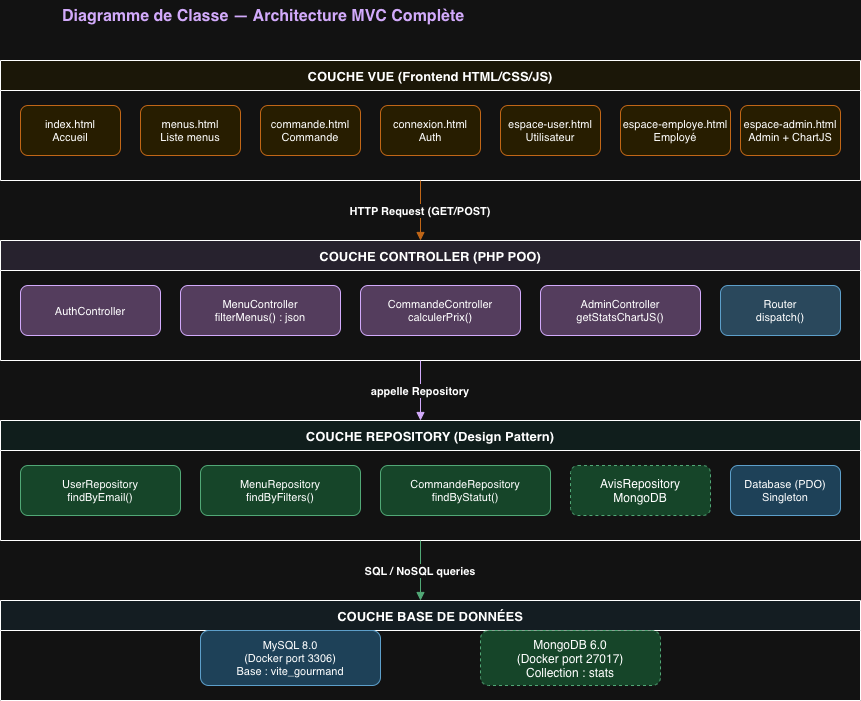

The diagram above was exported from draw.io. Its source (the exported page's mxGraphModel, read from the mxfile embedded in the PNG):
<mxGraphModel dx="1186" dy="801" grid="1" gridSize="10" guides="1" tooltips="1" connect="1" arrows="1" fold="1" page="1" pageScale="1" pageWidth="827" pageHeight="1169" math="0" shadow="0">
  <root>
    <mxCell id="0" />
    <mxCell id="1" parent="0" />
    <mxCell id="2" parent="1" style="text;html=1;strokeColor=none;fillColor=none;       align=center;fontSize=16;fontStyle=1;fontColor=#5B2C8B;" value="Diagramme de Classe — Architecture MVC Complète" vertex="1">
      <mxGeometry height="40" width="750" x="100" y="20" as="geometry" />
    </mxCell>
    <mxCell id="5" parent="1" style="swimlane;fontStyle=1;fillColor=#FEF9E7;       strokeColor=#E67E22;fontSize=13;startSize=30;" value="COUCHE VUE (Frontend HTML/CSS/JS)" vertex="1">
      <mxGeometry height="120" width="860" x="40" y="80" as="geometry" />
    </mxCell>
    <mxCell id="6" parent="5" style="rounded=1;fillColor=#FFF3CD;strokeColor=#E67E22;fontSize=11;" value="index.html&#10;Accueil" vertex="1">
      <mxGeometry height="50" width="100" x="20" y="45" as="geometry" />
    </mxCell>
    <mxCell id="7" parent="5" style="rounded=1;fillColor=#FFF3CD;strokeColor=#E67E22;fontSize=11;" value="menus.html&#10;Liste menus" vertex="1">
      <mxGeometry height="50" width="100" x="140" y="45" as="geometry" />
    </mxCell>
    <mxCell id="8" parent="5" style="rounded=1;fillColor=#FFF3CD;strokeColor=#E67E22;fontSize=11;" value="commande.html&#10;Commande" vertex="1">
      <mxGeometry height="50" width="100" x="260" y="45" as="geometry" />
    </mxCell>
    <mxCell id="9" parent="5" style="rounded=1;fillColor=#FFF3CD;strokeColor=#E67E22;fontSize=11;" value="connexion.html&#10;Auth" vertex="1">
      <mxGeometry height="50" width="100" x="380" y="45" as="geometry" />
    </mxCell>
    <mxCell id="14" parent="5" style="rounded=1;fillColor=#FFF3CD;strokeColor=#E67E22;fontSize=11;" value="espace-user.html&#10;Utilisateur" vertex="1">
      <mxGeometry height="50" width="100" x="500" y="45" as="geometry" />
    </mxCell>
    <mxCell id="15" parent="5" style="rounded=1;fillColor=#FFF3CD;strokeColor=#E67E22;fontSize=11;" value="espace-employe.html&#10;Employé" vertex="1">
      <mxGeometry height="50" width="110" x="620" y="45" as="geometry" />
    </mxCell>
    <mxCell id="16" parent="5" style="rounded=1;fillColor=#FFF3CD;strokeColor=#E67E22;fontSize=11;" value="espace-admin.html&#10;Admin + ChartJS" vertex="1">
      <mxGeometry height="50" width="100" x="740" y="45" as="geometry" />
    </mxCell>
    <mxCell id="17" edge="1" parent="1" style="endArrow=block;endFill=1;strokeColor=#E67E22;       fontColor=#E67E22;fontSize=11;fontStyle=1;" value="HTTP Request (GET/POST)">
      <mxGeometry relative="1" as="geometry">
        <mxPoint x="460" y="200" as="sourcePoint" />
        <mxPoint x="460" y="260" as="targetPoint" />
      </mxGeometry>
    </mxCell>
    <mxCell id="20" parent="1" style="swimlane;fontStyle=1;fillColor=#EDE7F6;       strokeColor=#5B2C8B;fontSize=13;startSize=30;" value="COUCHE CONTROLLER (PHP POO)" vertex="1">
      <mxGeometry height="120" width="860" x="40" y="260" as="geometry" />
    </mxCell>
    <mxCell id="21" parent="20" style="rounded=1;fillColor=#D7BDE2;strokeColor=#5B2C8B;fontSize=11;" value="AuthController" vertex="1">
      <mxGeometry height="50" width="140" x="20" y="45" as="geometry" />
    </mxCell>
    <mxCell id="22" parent="20" style="rounded=1;fillColor=#D7BDE2;strokeColor=#5B2C8B;fontSize=11;" value="MenuController&#10;filterMenus() : json" vertex="1">
      <mxGeometry height="50" width="160" x="180" y="45" as="geometry" />
    </mxCell>
    <mxCell id="23" parent="20" style="rounded=1;fillColor=#D7BDE2;strokeColor=#5B2C8B;fontSize=11;" value="CommandeController&#10;calculerPrix()" vertex="1">
      <mxGeometry height="50" width="160" x="360" y="45" as="geometry" />
    </mxCell>
    <mxCell id="24" parent="20" style="rounded=1;fillColor=#D7BDE2;strokeColor=#5B2C8B;fontSize=11;" value="AdminController&#10;getStatsChartJS()" vertex="1">
      <mxGeometry height="50" width="160" x="540" y="45" as="geometry" />
    </mxCell>
    <mxCell id="25" parent="20" style="rounded=1;fillColor=#A9CCE3;strokeColor=#2874A6;fontSize=11;" value="Router&#10;dispatch()" vertex="1">
      <mxGeometry height="50" width="120" x="720" y="45" as="geometry" />
    </mxCell>
    <mxCell id="26" edge="1" parent="1" style="endArrow=block;endFill=1;strokeColor=#5B2C8B;       fontColor=#5B2C8B;fontSize=11;fontStyle=1;" value="appelle Repository">
      <mxGeometry relative="1" as="geometry">
        <mxPoint x="460" y="380" as="sourcePoint" />
        <mxPoint x="460" y="440" as="targetPoint" />
      </mxGeometry>
    </mxCell>
    <mxCell id="30" parent="1" style="swimlane;fontStyle=1;fillColor=#E8F8F5;       strokeColor=#1E8449;fontSize=13;startSize=30;" value="COUCHE REPOSITORY (Design Pattern)" vertex="1">
      <mxGeometry height="120" width="860" x="40" y="440" as="geometry" />
    </mxCell>
    <mxCell id="31" parent="30" style="rounded=1;fillColor=#A9DFBF;strokeColor=#1E8449;fontSize=11;" value="UserRepository&#10;findByEmail()" vertex="1">
      <mxGeometry height="50" width="160" x="20" y="45" as="geometry" />
    </mxCell>
    <mxCell id="32" parent="30" style="rounded=1;fillColor=#A9DFBF;strokeColor=#1E8449;fontSize=11;" value="MenuRepository&#10;findByFilters()" vertex="1">
      <mxGeometry height="50" width="160" x="200" y="45" as="geometry" />
    </mxCell>
    <mxCell id="33" parent="30" style="rounded=1;fillColor=#A9DFBF;strokeColor=#1E8449;fontSize=11;" value="CommandeRepository&#10;findByStatut()" vertex="1">
      <mxGeometry height="50" width="170" x="380" y="45" as="geometry" />
    </mxCell>
    <mxCell id="34" parent="30" style="rounded=1;fillColor=#A9DFBF;strokeColor=#1E8449;       fontSize=11;dashed=1;" value="AvisRepository&#10;MongoDB" vertex="1">
      <mxGeometry height="50" width="140" x="570" y="45" as="geometry" />
    </mxCell>
    <mxCell id="35" parent="30" style="rounded=1;fillColor=#AED6F1;strokeColor=#2874A6;fontSize=11;" value="Database (PDO)&#10;Singleton" vertex="1">
      <mxGeometry height="50" width="110" x="730" y="45" as="geometry" />
    </mxCell>
    <mxCell id="36" edge="1" parent="1" style="endArrow=block;endFill=1;strokeColor=#1E8449;       fontColor=#1E8449;fontSize=11;fontStyle=1;" value="SQL / NoSQL queries">
      <mxGeometry relative="1" as="geometry">
        <mxPoint x="460" y="560" as="sourcePoint" />
        <mxPoint x="460" y="620" as="targetPoint" />
      </mxGeometry>
    </mxCell>
    <mxCell id="40" parent="1" style="swimlane;fontStyle=1;fillColor=#EBF5FB;       strokeColor=#2874A6;fontSize=13;startSize=30;" value="COUCHE BASE DE DONNÉES" vertex="1">
      <mxGeometry height="100" width="860" x="40" y="620" as="geometry" />
    </mxCell>
    <mxCell id="41" parent="40" style="rounded=1;fillColor=#AED6F1;strokeColor=#2874A6;fontSize=11;" value="MySQL 8.0&#10;(Docker port 3306)&#10;Base : vite_gourmand" vertex="1">
      <mxGeometry height="55" width="180" x="200" y="30" as="geometry" />
    </mxCell>
    <mxCell id="42" parent="40" style="rounded=1;fillColor=#A9DFBF;strokeColor=#1E8449;       fontSize=11;dashed=1;" value="MongoDB 6.0&#10;(Docker port 27017)&#10;Collection : stats" vertex="1">
      <mxGeometry height="55" width="180" x="480" y="30" as="geometry" />
    </mxCell>
  </root>
</mxGraphModel>